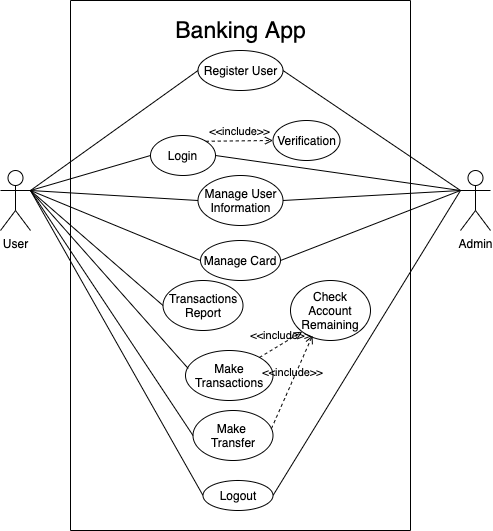

The diagram above was exported from draw.io. Its source (the exported page's mxGraphModel, read from the mxfile embedded in the PNG):
<mxGraphModel dx="1020" dy="735" grid="1" gridSize="10" guides="1" tooltips="1" connect="1" arrows="1" fold="1" page="1" pageScale="1" pageWidth="850" pageHeight="1100" math="0" shadow="0">
  <root>
    <mxCell id="0" />
    <mxCell id="1" parent="0" />
    <mxCell id="FhGWv6Kv4tj4hZ-zwuui-2" value="" style="rounded=0;whiteSpace=wrap;html=1;direction=south;" parent="1" vertex="1">
      <mxGeometry x="270" y="50" width="340" height="530" as="geometry" />
    </mxCell>
    <mxCell id="FhGWv6Kv4tj4hZ-zwuui-3" value="&lt;font style=&quot;font-size: 23px&quot;&gt;Banking App&lt;/font&gt;" style="text;html=1;align=center;verticalAlign=middle;whiteSpace=wrap;rounded=0;" parent="1" vertex="1">
      <mxGeometry x="362.5" y="70" width="155" height="20" as="geometry" />
    </mxCell>
    <mxCell id="FhGWv6Kv4tj4hZ-zwuui-7" value="User" style="shape=umlActor;verticalLabelPosition=bottom;verticalAlign=top;html=1;outlineConnect=0;" parent="1" vertex="1">
      <mxGeometry x="200" y="220" width="30" height="60" as="geometry" />
    </mxCell>
    <mxCell id="FhGWv6Kv4tj4hZ-zwuui-8" value="Admin" style="shape=umlActor;verticalLabelPosition=bottom;verticalAlign=top;html=1;outlineConnect=0;" parent="1" vertex="1">
      <mxGeometry x="660" y="220" width="30" height="60" as="geometry" />
    </mxCell>
    <mxCell id="FhGWv6Kv4tj4hZ-zwuui-9" value="Register User" style="ellipse;whiteSpace=wrap;html=1;" parent="1" vertex="1">
      <mxGeometry x="397.5" y="100" width="85" height="40" as="geometry" />
    </mxCell>
    <mxCell id="FhGWv6Kv4tj4hZ-zwuui-10" value="Login" style="ellipse;whiteSpace=wrap;html=1;" parent="1" vertex="1">
      <mxGeometry x="350" y="185" width="65" height="40" as="geometry" />
    </mxCell>
    <mxCell id="FhGWv6Kv4tj4hZ-zwuui-11" value="Manage User Information" style="ellipse;whiteSpace=wrap;html=1;" parent="1" vertex="1">
      <mxGeometry x="397.5" y="225" width="85" height="50" as="geometry" />
    </mxCell>
    <mxCell id="FhGWv6Kv4tj4hZ-zwuui-12" value="Manage Card" style="ellipse;whiteSpace=wrap;html=1;" parent="1" vertex="1">
      <mxGeometry x="400" y="290" width="80" height="40" as="geometry" />
    </mxCell>
    <mxCell id="FhGWv6Kv4tj4hZ-zwuui-13" value="Transactions Report" style="ellipse;whiteSpace=wrap;html=1;" parent="1" vertex="1">
      <mxGeometry x="362.5" y="330" width="80" height="50" as="geometry" />
    </mxCell>
    <mxCell id="FhGWv6Kv4tj4hZ-zwuui-14" value="Make Transactions" style="ellipse;whiteSpace=wrap;html=1;" parent="1" vertex="1">
      <mxGeometry x="385" y="400" width="87.5" height="50" as="geometry" />
    </mxCell>
    <mxCell id="FhGWv6Kv4tj4hZ-zwuui-15" value="Logout" style="ellipse;whiteSpace=wrap;html=1;" parent="1" vertex="1">
      <mxGeometry x="402.5" y="530" width="70" height="30" as="geometry" />
    </mxCell>
    <mxCell id="FhGWv6Kv4tj4hZ-zwuui-22" value="" style="endArrow=none;html=1;exitX=0;exitY=0.5;exitDx=0;exitDy=0;" parent="1" source="FhGWv6Kv4tj4hZ-zwuui-10" edge="1">
      <mxGeometry width="50" height="50" relative="1" as="geometry">
        <mxPoint x="230" y="300" as="sourcePoint" />
        <mxPoint x="230" y="240" as="targetPoint" />
      </mxGeometry>
    </mxCell>
    <mxCell id="FhGWv6Kv4tj4hZ-zwuui-23" value="" style="endArrow=none;html=1;entryX=0;entryY=0.5;entryDx=0;entryDy=0;" parent="1" target="FhGWv6Kv4tj4hZ-zwuui-9" edge="1">
      <mxGeometry width="50" height="50" relative="1" as="geometry">
        <mxPoint x="230" y="240" as="sourcePoint" />
        <mxPoint x="230" y="100" as="targetPoint" />
      </mxGeometry>
    </mxCell>
    <mxCell id="FhGWv6Kv4tj4hZ-zwuui-24" value="" style="endArrow=none;html=1;exitX=0;exitY=0.5;exitDx=0;exitDy=0;" parent="1" source="FhGWv6Kv4tj4hZ-zwuui-11" edge="1">
      <mxGeometry width="50" height="50" relative="1" as="geometry">
        <mxPoint x="417.5" y="210" as="sourcePoint" />
        <mxPoint x="230" y="240" as="targetPoint" />
      </mxGeometry>
    </mxCell>
    <mxCell id="FhGWv6Kv4tj4hZ-zwuui-25" value="" style="endArrow=none;html=1;exitX=0;exitY=0.5;exitDx=0;exitDy=0;entryX=1;entryY=0.3333333333333333;entryDx=0;entryDy=0;entryPerimeter=0;" parent="1" source="FhGWv6Kv4tj4hZ-zwuui-12" target="FhGWv6Kv4tj4hZ-zwuui-7" edge="1">
      <mxGeometry width="50" height="50" relative="1" as="geometry">
        <mxPoint x="427.5" y="220" as="sourcePoint" />
        <mxPoint x="240" y="240" as="targetPoint" />
      </mxGeometry>
    </mxCell>
    <mxCell id="FhGWv6Kv4tj4hZ-zwuui-26" value="" style="endArrow=none;html=1;exitX=0;exitY=0.5;exitDx=0;exitDy=0;entryX=1;entryY=0.3333333333333333;entryDx=0;entryDy=0;entryPerimeter=0;" parent="1" source="FhGWv6Kv4tj4hZ-zwuui-13" target="FhGWv6Kv4tj4hZ-zwuui-7" edge="1">
      <mxGeometry width="50" height="50" relative="1" as="geometry">
        <mxPoint x="437.5" y="230" as="sourcePoint" />
        <mxPoint x="260" y="270" as="targetPoint" />
      </mxGeometry>
    </mxCell>
    <mxCell id="FhGWv6Kv4tj4hZ-zwuui-27" value="" style="endArrow=none;html=1;exitX=0.031;exitY=0.36;exitDx=0;exitDy=0;entryX=1;entryY=0.3333333333333333;entryDx=0;entryDy=0;entryPerimeter=0;exitPerimeter=0;" parent="1" source="FhGWv6Kv4tj4hZ-zwuui-14" target="FhGWv6Kv4tj4hZ-zwuui-7" edge="1">
      <mxGeometry width="50" height="50" relative="1" as="geometry">
        <mxPoint x="447.5" y="240" as="sourcePoint" />
        <mxPoint x="270" y="280" as="targetPoint" />
      </mxGeometry>
    </mxCell>
    <mxCell id="FhGWv6Kv4tj4hZ-zwuui-28" value="" style="endArrow=none;html=1;exitX=0;exitY=0.5;exitDx=0;exitDy=0;entryX=1;entryY=0.3333333333333333;entryDx=0;entryDy=0;entryPerimeter=0;" parent="1" source="FhGWv6Kv4tj4hZ-zwuui-15" target="FhGWv6Kv4tj4hZ-zwuui-7" edge="1">
      <mxGeometry width="50" height="50" relative="1" as="geometry">
        <mxPoint x="457.5" y="250" as="sourcePoint" />
        <mxPoint x="280" y="290" as="targetPoint" />
      </mxGeometry>
    </mxCell>
    <mxCell id="FhGWv6Kv4tj4hZ-zwuui-29" value="" style="endArrow=none;html=1;exitX=0;exitY=0.3333333333333333;exitDx=0;exitDy=0;exitPerimeter=0;entryX=1;entryY=0.5;entryDx=0;entryDy=0;" parent="1" source="FhGWv6Kv4tj4hZ-zwuui-8" target="FhGWv6Kv4tj4hZ-zwuui-9" edge="1">
      <mxGeometry width="50" height="50" relative="1" as="geometry">
        <mxPoint x="597.5" y="200" as="sourcePoint" />
        <mxPoint x="420" y="240" as="targetPoint" />
      </mxGeometry>
    </mxCell>
    <mxCell id="FhGWv6Kv4tj4hZ-zwuui-30" value="" style="endArrow=none;html=1;exitX=0;exitY=0.3333333333333333;exitDx=0;exitDy=0;exitPerimeter=0;entryX=1;entryY=0.5;entryDx=0;entryDy=0;" parent="1" source="FhGWv6Kv4tj4hZ-zwuui-8" target="FhGWv6Kv4tj4hZ-zwuui-10" edge="1">
      <mxGeometry width="50" height="50" relative="1" as="geometry">
        <mxPoint x="607.5" y="210" as="sourcePoint" />
        <mxPoint x="430" y="250" as="targetPoint" />
      </mxGeometry>
    </mxCell>
    <mxCell id="FhGWv6Kv4tj4hZ-zwuui-31" value="" style="endArrow=none;html=1;exitX=0;exitY=0.3333333333333333;exitDx=0;exitDy=0;exitPerimeter=0;entryX=1;entryY=0.5;entryDx=0;entryDy=0;" parent="1" source="FhGWv6Kv4tj4hZ-zwuui-8" target="FhGWv6Kv4tj4hZ-zwuui-11" edge="1">
      <mxGeometry width="50" height="50" relative="1" as="geometry">
        <mxPoint x="667.5" y="300" as="sourcePoint" />
        <mxPoint x="480" y="260" as="targetPoint" />
      </mxGeometry>
    </mxCell>
    <mxCell id="FhGWv6Kv4tj4hZ-zwuui-32" value="" style="endArrow=none;html=1;exitX=0;exitY=0.3333333333333333;exitDx=0;exitDy=0;exitPerimeter=0;entryX=1;entryY=0.5;entryDx=0;entryDy=0;" parent="1" source="FhGWv6Kv4tj4hZ-zwuui-8" target="FhGWv6Kv4tj4hZ-zwuui-12" edge="1">
      <mxGeometry width="50" height="50" relative="1" as="geometry">
        <mxPoint x="680" y="260" as="sourcePoint" />
        <mxPoint x="492.5" y="220" as="targetPoint" />
      </mxGeometry>
    </mxCell>
    <mxCell id="FhGWv6Kv4tj4hZ-zwuui-33" value="" style="endArrow=none;html=1;entryX=1;entryY=0.5;entryDx=0;entryDy=0;" parent="1" target="FhGWv6Kv4tj4hZ-zwuui-15" edge="1">
      <mxGeometry width="50" height="50" relative="1" as="geometry">
        <mxPoint x="660" y="240" as="sourcePoint" />
        <mxPoint x="490" y="380" as="targetPoint" />
      </mxGeometry>
    </mxCell>
    <mxCell id="92-09zFrLTCB8FVz9sWQ-1" value="Make &lt;br&gt;Transfer" style="ellipse;whiteSpace=wrap;html=1;" vertex="1" parent="1">
      <mxGeometry x="392.5" y="460" width="80" height="50" as="geometry" />
    </mxCell>
    <mxCell id="92-09zFrLTCB8FVz9sWQ-2" value="" style="endArrow=none;html=1;exitX=0;exitY=0.5;exitDx=0;exitDy=0;entryX=1;entryY=0.3333333333333333;entryDx=0;entryDy=0;entryPerimeter=0;" edge="1" parent="1" source="92-09zFrLTCB8FVz9sWQ-1" target="FhGWv6Kv4tj4hZ-zwuui-7">
      <mxGeometry width="50" height="50" relative="1" as="geometry">
        <mxPoint x="397.7125000000001" y="428" as="sourcePoint" />
        <mxPoint x="240" y="250" as="targetPoint" />
      </mxGeometry>
    </mxCell>
    <mxCell id="92-09zFrLTCB8FVz9sWQ-3" value="Check Account Remaining" style="ellipse;whiteSpace=wrap;html=1;" vertex="1" parent="1">
      <mxGeometry x="490" y="330" width="80" height="60" as="geometry" />
    </mxCell>
    <mxCell id="92-09zFrLTCB8FVz9sWQ-7" value="&amp;lt;&amp;lt;include&amp;gt;&amp;gt;" style="html=1;verticalAlign=bottom;labelBackgroundColor=none;endArrow=open;endFill=0;dashed=1;entryX=0;entryY=1;entryDx=0;entryDy=0;" edge="1" parent="1" source="FhGWv6Kv4tj4hZ-zwuui-14" target="92-09zFrLTCB8FVz9sWQ-3">
      <mxGeometry width="160" relative="1" as="geometry">
        <mxPoint x="340" y="380" as="sourcePoint" />
        <mxPoint x="490" y="380" as="targetPoint" />
      </mxGeometry>
    </mxCell>
    <mxCell id="92-09zFrLTCB8FVz9sWQ-8" value="&amp;lt;&amp;lt;include&amp;gt;&amp;gt;" style="html=1;verticalAlign=bottom;labelBackgroundColor=none;endArrow=open;endFill=0;dashed=1;entryX=0.275;entryY=0.917;entryDx=0;entryDy=0;exitX=0.981;exitY=0.36;exitDx=0;exitDy=0;exitPerimeter=0;entryPerimeter=0;" edge="1" parent="1" source="92-09zFrLTCB8FVz9sWQ-1" target="92-09zFrLTCB8FVz9sWQ-3">
      <mxGeometry width="160" relative="1" as="geometry">
        <mxPoint x="462.1699449663838" y="413.88365617785075" as="sourcePoint" />
        <mxPoint x="500" y="380" as="targetPoint" />
      </mxGeometry>
    </mxCell>
    <mxCell id="92-09zFrLTCB8FVz9sWQ-9" value="Verification" style="ellipse;whiteSpace=wrap;html=1;" vertex="1" parent="1">
      <mxGeometry x="472.5" y="170" width="67" height="40" as="geometry" />
    </mxCell>
    <mxCell id="92-09zFrLTCB8FVz9sWQ-12" value="&amp;lt;&amp;lt;include&amp;gt;&amp;gt;" style="html=1;verticalAlign=bottom;labelBackgroundColor=none;endArrow=open;endFill=0;dashed=1;entryX=0;entryY=0.5;entryDx=0;entryDy=0;exitX=1;exitY=0;exitDx=0;exitDy=0;" edge="1" parent="1" source="FhGWv6Kv4tj4hZ-zwuui-10" target="92-09zFrLTCB8FVz9sWQ-9">
      <mxGeometry width="160" relative="1" as="geometry">
        <mxPoint x="290" y="160" as="sourcePoint" />
        <mxPoint x="450" y="160" as="targetPoint" />
      </mxGeometry>
    </mxCell>
  </root>
</mxGraphModel>